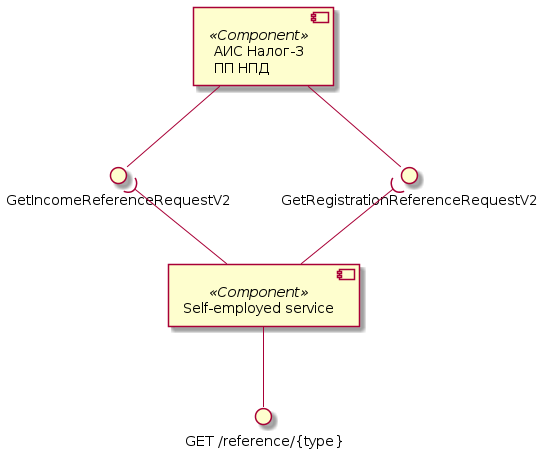

The diagram above was rendered by PlantUML. Its source (embedded in the PNG):
@startuml reference-components

component "АИС Налог-3\nПП НПД" as Tax3 <<Component>>
interface "GetRegistrationReferenceRequestV2" as GetRegistrationReference
interface "GetIncomeReferenceRequestV2" as GetIncomeReference

Tax3 --() GetRegistrationReference
Tax3 --() GetIncomeReference

component "Self-employed service" as SelfEmplService <<Component>>
interface "GET /reference/{type}" as getReference

SelfEmplService --() getReference

SelfEmplService -up-( GetRegistrationReference
SelfEmplService -up-( GetIncomeReference

@enduml